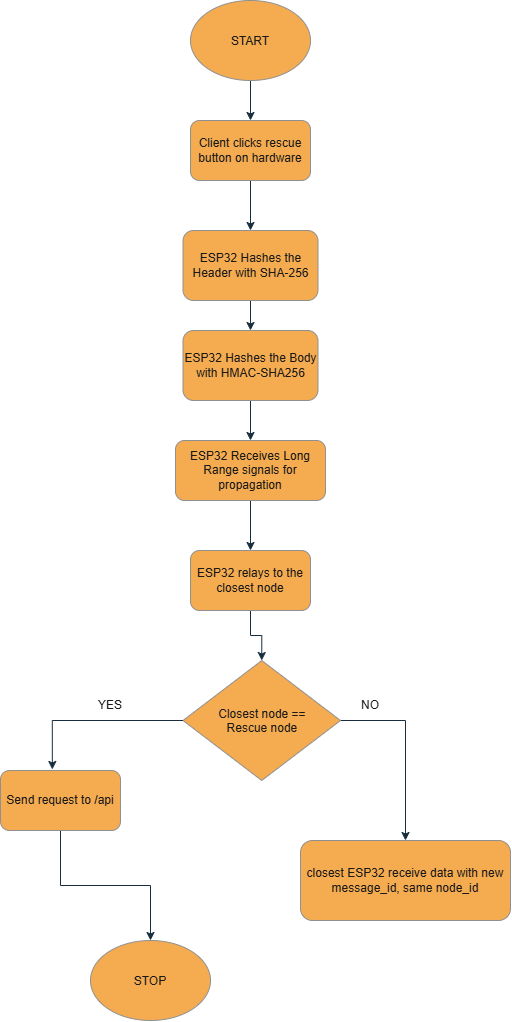

The diagram above was exported from draw.io. Its source (the exported page's mxGraphModel, read from the mxfile embedded in the PNG):
<mxGraphModel dx="1020" dy="562" grid="1" gridSize="10" guides="1" tooltips="1" connect="1" arrows="1" fold="1" page="1" pageScale="1" pageWidth="850" pageHeight="1100" math="0" shadow="0">
  <root>
    <mxCell id="0" />
    <mxCell id="1" parent="0" />
    <mxCell id="82kBFQmlaXOdIy6KE0ib-3" edge="1" parent="1" source="82kBFQmlaXOdIy6KE0ib-1" style="edgeStyle=orthogonalEdgeStyle;rounded=0;orthogonalLoop=1;jettySize=auto;html=1;exitX=0.5;exitY=1;exitDx=0;exitDy=0;entryX=0.5;entryY=0;entryDx=0;entryDy=0;strokeColor=#182E3E;fontColor=#1A1A1A;" target="82kBFQmlaXOdIy6KE0ib-2">
      <mxGeometry relative="1" as="geometry" />
    </mxCell>
    <mxCell id="82kBFQmlaXOdIy6KE0ib-1" parent="1" style="ellipse;whiteSpace=wrap;html=1;shapeInside=1;strokeColor=#909090;fontColor=#1A1A1A;fillColor=#F5AB50;labelBackgroundColor=none;" value="START" vertex="1">
      <mxGeometry height="80" width="120" x="290" y="30" as="geometry" />
    </mxCell>
    <mxCell id="82kBFQmlaXOdIy6KE0ib-11" edge="1" parent="1" source="82kBFQmlaXOdIy6KE0ib-2" style="edgeStyle=orthogonalEdgeStyle;rounded=0;orthogonalLoop=1;jettySize=auto;html=1;exitX=0.5;exitY=1;exitDx=0;exitDy=0;entryX=0.5;entryY=0;entryDx=0;entryDy=0;strokeColor=#182E3E;fontColor=#1A1A1A;" target="82kBFQmlaXOdIy6KE0ib-8">
      <mxGeometry relative="1" as="geometry" />
    </mxCell>
    <mxCell id="82kBFQmlaXOdIy6KE0ib-2" parent="1" style="rounded=1;whiteSpace=wrap;html=1;strokeColor=#909090;fontColor=#1A1A1A;fillColor=#F5AB50;" value="Client clicks rescue button on hardware" vertex="1">
      <mxGeometry height="60" width="120" x="290" y="150" as="geometry" />
    </mxCell>
    <mxCell id="82kBFQmlaXOdIy6KE0ib-14" edge="1" parent="1" source="82kBFQmlaXOdIy6KE0ib-4" style="edgeStyle=orthogonalEdgeStyle;rounded=0;orthogonalLoop=1;jettySize=auto;html=1;exitX=0.5;exitY=1;exitDx=0;exitDy=0;entryX=0.5;entryY=0;entryDx=0;entryDy=0;strokeColor=#182E3E;fontColor=#1A1A1A;" target="82kBFQmlaXOdIy6KE0ib-13">
      <mxGeometry relative="1" as="geometry" />
    </mxCell>
    <mxCell id="82kBFQmlaXOdIy6KE0ib-4" parent="1" style="rounded=1;whiteSpace=wrap;html=1;strokeColor=#909090;fontColor=#1A1A1A;fillColor=#F5AB50;" value="ESP32 Receives Long Range signals for propagation" vertex="1">
      <mxGeometry height="60" width="150" x="275" y="470" as="geometry" />
    </mxCell>
    <mxCell id="82kBFQmlaXOdIy6KE0ib-10" edge="1" parent="1" source="82kBFQmlaXOdIy6KE0ib-8" style="edgeStyle=orthogonalEdgeStyle;rounded=0;orthogonalLoop=1;jettySize=auto;html=1;exitX=0.5;exitY=1;exitDx=0;exitDy=0;entryX=0.5;entryY=0;entryDx=0;entryDy=0;strokeColor=#182E3E;fontColor=#1A1A1A;" target="82kBFQmlaXOdIy6KE0ib-9">
      <mxGeometry relative="1" as="geometry" />
    </mxCell>
    <mxCell id="82kBFQmlaXOdIy6KE0ib-8" parent="1" style="rounded=1;whiteSpace=wrap;html=1;strokeColor=#909090;fontColor=#1A1A1A;fillColor=#F5AB50;" value="ESP32 Hashes the Header with SHA-256" vertex="1">
      <mxGeometry height="70" width="135" x="282.5" y="260" as="geometry" />
    </mxCell>
    <mxCell id="82kBFQmlaXOdIy6KE0ib-12" edge="1" parent="1" source="82kBFQmlaXOdIy6KE0ib-9" style="edgeStyle=orthogonalEdgeStyle;rounded=0;orthogonalLoop=1;jettySize=auto;html=1;exitX=0.5;exitY=1;exitDx=0;exitDy=0;entryX=0.5;entryY=0;entryDx=0;entryDy=0;strokeColor=#182E3E;fontColor=#1A1A1A;" target="82kBFQmlaXOdIy6KE0ib-4">
      <mxGeometry relative="1" as="geometry" />
    </mxCell>
    <mxCell id="82kBFQmlaXOdIy6KE0ib-9" parent="1" style="rounded=1;whiteSpace=wrap;html=1;strokeColor=#909090;fontColor=#1A1A1A;fillColor=#F5AB50;" value="ESP32 Hashes the Body with HMAC-SHA256" vertex="1">
      <mxGeometry height="70" width="135" x="282.5" y="360" as="geometry" />
    </mxCell>
    <mxCell id="82kBFQmlaXOdIy6KE0ib-24" edge="1" parent="1" source="82kBFQmlaXOdIy6KE0ib-13" style="edgeStyle=orthogonalEdgeStyle;rounded=0;orthogonalLoop=1;jettySize=auto;html=1;exitX=0.5;exitY=1;exitDx=0;exitDy=0;entryX=0.5;entryY=0;entryDx=0;entryDy=0;strokeColor=#182E3E;fontColor=#1A1A1A;" target="82kBFQmlaXOdIy6KE0ib-15">
      <mxGeometry relative="1" as="geometry" />
    </mxCell>
    <mxCell id="82kBFQmlaXOdIy6KE0ib-13" parent="1" style="rounded=1;whiteSpace=wrap;html=1;strokeColor=#909090;fontColor=#1A1A1A;fillColor=#F5AB50;" value="ESP32 relays to the closest node" vertex="1">
      <mxGeometry height="60" width="120" x="290" y="580" as="geometry" />
    </mxCell>
    <mxCell id="82kBFQmlaXOdIy6KE0ib-19" edge="1" parent="1" source="82kBFQmlaXOdIy6KE0ib-15" style="edgeStyle=orthogonalEdgeStyle;rounded=0;orthogonalLoop=1;jettySize=auto;html=1;exitX=1;exitY=0.5;exitDx=0;exitDy=0;entryX=0.5;entryY=0;entryDx=0;entryDy=0;strokeColor=#182E3E;fontColor=#1A1A1A;" target="82kBFQmlaXOdIy6KE0ib-17">
      <mxGeometry relative="1" as="geometry" />
    </mxCell>
    <mxCell id="82kBFQmlaXOdIy6KE0ib-15" parent="1" style="rhombus;whiteSpace=wrap;html=1;shapeInside=1;strokeColor=#909090;fontColor=#1A1A1A;fillColor=#F5AB50;" value="Closest node == Rescue node" vertex="1">
      <mxGeometry height="120" width="157.5" x="282.5" y="690" as="geometry" />
    </mxCell>
    <mxCell id="82kBFQmlaXOdIy6KE0ib-23" edge="1" parent="1" source="82kBFQmlaXOdIy6KE0ib-16" style="edgeStyle=orthogonalEdgeStyle;rounded=0;orthogonalLoop=1;jettySize=auto;html=1;exitX=0.5;exitY=1;exitDx=0;exitDy=0;entryX=0.5;entryY=0;entryDx=0;entryDy=0;strokeColor=#182E3E;fontColor=#1A1A1A;" target="82kBFQmlaXOdIy6KE0ib-22">
      <mxGeometry relative="1" as="geometry" />
    </mxCell>
    <mxCell id="82kBFQmlaXOdIy6KE0ib-16" parent="1" style="rounded=1;whiteSpace=wrap;html=1;strokeColor=#909090;fontColor=#1A1A1A;fillColor=#F5AB50;" value="Send request to /api" vertex="1">
      <mxGeometry height="60" width="120" x="100" y="800" as="geometry" />
    </mxCell>
    <mxCell id="82kBFQmlaXOdIy6KE0ib-17" parent="1" style="rounded=1;whiteSpace=wrap;html=1;strokeColor=#909090;fontColor=#1A1A1A;fillColor=#F5AB50;" value="closest ESP32 receive data with new message_id, same node_id" vertex="1">
      <mxGeometry height="80" width="210" x="400" y="870" as="geometry" />
    </mxCell>
    <mxCell id="82kBFQmlaXOdIy6KE0ib-18" edge="1" parent="1" source="82kBFQmlaXOdIy6KE0ib-15" style="edgeStyle=orthogonalEdgeStyle;rounded=0;orthogonalLoop=1;jettySize=auto;html=1;exitX=0;exitY=0.5;exitDx=0;exitDy=0;entryX=0.432;entryY=-0.017;entryDx=0;entryDy=0;entryPerimeter=0;strokeColor=#182E3E;fontColor=#1A1A1A;" target="82kBFQmlaXOdIy6KE0ib-16">
      <mxGeometry relative="1" as="geometry" />
    </mxCell>
    <mxCell id="82kBFQmlaXOdIy6KE0ib-20" parent="1" style="text;html=1;whiteSpace=wrap;strokeColor=none;fillColor=none;align=center;verticalAlign=middle;rounded=0;fontColor=#1A1A1A;" value="YES" vertex="1">
      <mxGeometry height="30" width="60" x="180" y="720" as="geometry" />
    </mxCell>
    <mxCell id="82kBFQmlaXOdIy6KE0ib-21" parent="1" style="text;html=1;whiteSpace=wrap;strokeColor=none;fillColor=none;align=center;verticalAlign=middle;rounded=0;fontColor=#1A1A1A;" value="NO" vertex="1">
      <mxGeometry height="30" width="60" x="440" y="720" as="geometry" />
    </mxCell>
    <mxCell id="82kBFQmlaXOdIy6KE0ib-22" parent="1" style="ellipse;whiteSpace=wrap;html=1;shapeInside=1;strokeColor=#909090;fontColor=#1A1A1A;fillColor=#F5AB50;" value="STOP" vertex="1">
      <mxGeometry height="80" width="120" x="190" y="970" as="geometry" />
    </mxCell>
  </root>
</mxGraphModel>